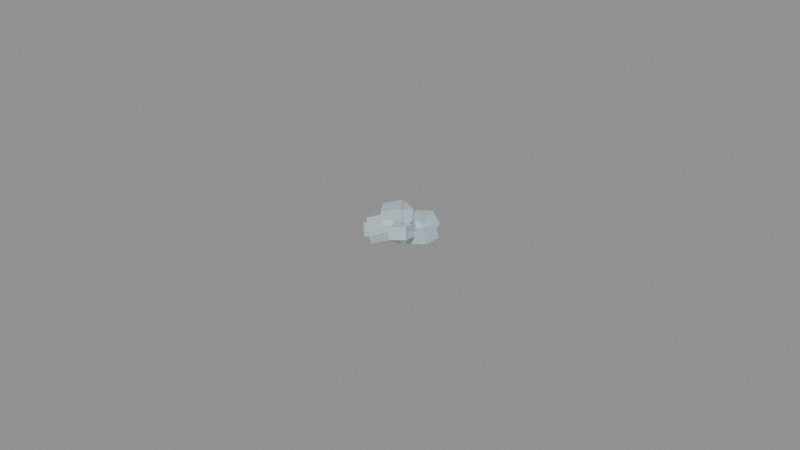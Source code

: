 # Source: SM_Int_GlassClump.blend  (saved by Blender 5.3.31; exported with 4.5.12 LTS)
import bpy
from mathutils import Matrix  # noqa: F401  (used for matrix-valued properties, if any)

bpy.ops.wm.read_factory_settings(use_empty=True)
scene = bpy.context.scene
scene.name = 'Scene'

# ---- materials (node trees are filled in below, after node groups)
mat_glass = bpy.data.materials.new('Glass')
mat_glass.diffuse_color = (0.6, 0.75, 0.8, 1.0)

# ---- material node trees
mat_glass.use_nodes = True; mat_glass.node_tree.nodes.clear()
_N = mat_glass.node_tree.nodes; _L = mat_glass.node_tree.links
n0 = _N.new('ShaderNodeBsdfPrincipled'); n0.name = 'Principled BSDF'; n0.location = (-200, 100)
n0.inputs[0].default_value = (0.6, 0.75, 0.8, 1.0)
n0.inputs[1].default_value = 0.3
n0.inputs[2].default_value = 0.05
n0.inputs[10].default_value = 0.005
n1 = _N.new('ShaderNodeOutputMaterial'); n1.name = 'Material Output'; n1.location = (200, 100)
_L.new(n0.outputs[0], n1.inputs[0])
n1.is_active_output = True

# ---- meshes
me_sm_int_glassclump = bpy.data.meshes.new('SM_Int_GlassClump')
me_sm_int_glassclump.from_pydata([(0.0005011, 0.003397, 0.001149), (0.003721, -0.001502, 0.0011), (-0.001204, -0.004726, -0.0002171), (-0.004424, 0.0001737, -0.0001684), (-0.0003196, 0.002813, 0.005647), (0.0029, -0.002086, 0.005598), (-0.002025, -0.00531, 0.004281), (-0.005244, -0.0004104, 0.00433), (0.008746, 0.009168, -0.001643), (0.008974, 0.005057, -0.003084), (0.002072, 0.005427, -0.005232), (0.001844, 0.009539, -0.003791), (0.007304, 0.007561, 0.002716), (0.007532, 0.003449, 0.001274), (0.000629, 0.00382, -0.0008736), (0.0004011, 0.007931, 0.0005674), (0.0008006, 0.001578, -0.003517), (0.00479, 0.001389, -0.002789), (0.004743, -0.004587, -0.00408), (0.0007534, -0.004398, -0.004807), (0.0001823, 0.0008886, -0.0003043), (0.004172, 0.0007, 0.0004232), (0.004125, -0.005276, -0.0008675), (0.0001351, -0.005087, -0.001595), (-0.001986, 0.004932, -0.0004547), (0.003518, 0.002362, -0.0002737), (0.0007388, -0.003535, 0.0004685), (-0.004764, -0.0009651, 0.0002875), (-0.001893, 0.005438, 0.003915), (0.00361, 0.002868, 0.004096), (0.0008316, -0.003029, 0.004838), (-0.004672, -0.0004589, 0.004657), (0.009633, -0.004258, -0.0002358), (0.01198, -0.01035, 0.001783), (0.0072, -0.01243, 0.001046), (0.004857, -0.006339, -0.0009733), (0.008725, -0.003432, 0.003309), (0.01107, -0.009523, 0.005328), (0.006292, -0.0116, 0.004591), (0.00395, -0.005513, 0.002571), (-0.001892, 5.46e-05, -0.0004106), (0.003665, -0.005002, -0.002623), (-0.001517, -0.01007, -0.00405), (-0.007074, -0.005016, -0.001837), (-0.00167, -0.001018, 0.002597), (0.003887, -0.006074, 0.0003846), (-0.001295, -0.01115, -0.001042), (-0.006852, -0.006089, 0.001171), (0.01146, 0.004999, -0.00394), (0.01182, -0.001464, -0.00318), (0.005028, -0.002084, -0.005189), (0.004663, 0.004379, -0.005949), (0.01034, 0.005367, -0.0002766), (0.01071, -0.001096, 0.0004835), (0.003912, -0.001716, -0.001525), (0.003547, 0.004747, -0.002285), (0.00409, 0.0096, -0.003549), (0.007448, 0.006756, -0.003732), (0.004747, 0.003628, -0.004677), (0.001389, 0.006472, -0.004494), (0.00351, 0.008596, 0.00143), (0.006868, 0.005752, 0.001248), (0.004167, 0.002624, 0.000303), (0.0008093, 0.005468, 0.0004853), (-0.002481, -0.0006083, -0.004485), (-0.002184, -0.007092, -0.003433), (-0.00655, -0.007434, -0.004311), (-0.006846, -0.0009502, -0.005363), (-0.003348, 1.296e-05, -0.0004128), (-0.003052, -0.00647, 0.0006393), (-0.007417, -0.006812, -0.0002385), (-0.007714, -0.000329, -0.001291)], [], [(0, 1, 2, 3), (4, 7, 6, 5), (0, 4, 5, 1), (1, 5, 6, 2), (2, 6, 7, 3), (3, 7, 4, 0), (8, 9, 10, 11), (12, 15, 14, 13), (8, 12, 13, 9), (9, 13, 14, 10), (10, 14, 15, 11), (11, 15, 12, 8), (16, 17, 18, 19), (20, 23, 22, 21), (16, 20, 21, 17), (17, 21, 22, 18), (18, 22, 23, 19), (19, 23, 20, 16), (24, 25, 26, 27), (28, 31, 30, 29), (24, 28, 29, 25), (25, 29, 30, 26), (26, 30, 31, 27), (27, 31, 28, 24), (32, 33, 34, 35), (36, 39, 38, 37), (32, 36, 37, 33), (33, 37, 38, 34), (34, 38, 39, 35), (35, 39, 36, 32), (40, 41, 42, 43), (44, 47, 46, 45), (40, 44, 45, 41), (41, 45, 46, 42), (42, 46, 47, 43), (43, 47, 44, 40), (48, 49, 50, 51), (52, 55, 54, 53), (48, 52, 53, 49), (49, 53, 54, 50), (50, 54, 55, 51), (51, 55, 52, 48), (56, 57, 58, 59), (60, 63, 62, 61), (56, 60, 61, 57), (57, 61, 62, 58), (58, 62, 63, 59), (59, 63, 60, 56), (64, 65, 66, 67), (68, 71, 70, 69), (64, 68, 69, 65), (65, 69, 70, 66), (66, 70, 71, 67), (67, 71, 68, 64)])
_uv = me_sm_int_glassclump.uv_layers.new(name='Float2')
_uv.uv.foreach_set('vector', [0.0002505, 0.001698, 0.00186, -0.0007512, -0.0006021, -0.002363, -0.002212, 8.685e-05, -0.0001598, 0.001406, -0.002622, -0.0002052, -0.001012, -0.002655, 0.00145, -0.001043, 0.001698, 0.0005743, 0.001406, 0.002823, -0.001043, 0.002799, -0.0007512, 0.00055, 0.00186, 0.00055, 0.00145, 0.002799, -0.001012, 0.002141, -0.0006021, -0.0001086, -0.002363, -0.0001086, -0.002655, 0.002141, -0.0002052, 0.002165, 8.685e-05, -8.418e-05, -0.002212, -8.418e-05, -0.002622, 0.002165, -0.0001598, 0.002823, 0.0002505, 0.0005743, 0.004373, 0.004584, 0.004487, 0.002528, 0.001036, 0.002714, 0.0009219, 0.004769, 0.003652, 0.00378, 0.0002006, 0.003966, 0.0003145, 0.00191, 0.003766, 0.001725, 0.004584, -0.0008214, 0.00378, 0.001358, 0.001725, 0.0006372, 0.002528, -0.001542, 0.004487, -0.001542, 0.003766, 0.0006372, 0.0003145, -0.0004368, 0.001036, -0.002616, 0.002714, -0.002616, 0.00191, -0.0004368, 0.003966, 0.0002837, 0.004769, -0.001895, 0.0009219, -0.001895, 0.0002006, 0.0002837, 0.003652, 0.001358, 0.004373, -0.0008214, 0.0004003, 0.0007888, 0.002395, 0.0006944, 0.002372, -0.002293, 0.0003767, -0.002199, 9.116e-05, 0.0004443, 6.754e-05, -0.002543, 0.002062, -0.002638, 0.002086, 0.00035, 0.0004003, -0.001758, 9.116e-05, -0.0001522, 0.002086, 0.0002116, 0.002395, -0.001395, 0.0006944, -0.001395, 0.00035, 0.0002116, -0.002638, -0.0004338, -0.002293, -0.00204, 0.002372, -0.00204, 0.002062, -0.0004338, 6.754e-05, -0.0007975, 0.0003767, -0.002404, -0.002199, -0.002404, -0.002543, -0.0007975, 0.0004443, -0.0001522, 0.0007888, -0.001758, -0.0009928, 0.002466, 0.001759, 0.001181, 0.0003694, -0.001768, -0.002382, -0.0004825, -0.0009465, 0.002719, -0.002336, -0.0002294, 0.0004158, -0.001515, 0.001805, 0.001434, -0.0009928, -0.0002273, -0.0009465, 0.001957, 0.001805, 0.002048, 0.001759, -0.0001368, 0.001181, -0.0001368, 0.001434, 0.002048, -0.001515, 0.002419, -0.001768, 0.0002342, 0.0003694, 0.0002342, 0.0004158, 0.002419, -0.002336, 0.002328, -0.002382, 0.0001438, -0.0004825, 0.0001438, -0.0002294, 0.002328, 0.002719, 0.001957, 0.002466, -0.0002273, 0.004816, -0.002129, 0.005988, -0.005175, 0.0036, -0.006215, 0.002429, -0.003169, 0.004363, -0.001716, 0.001975, -0.002756, 0.003146, -0.005802, 0.005534, -0.004762, -0.002129, -0.0001179, -0.001716, 0.001655, -0.004762, 0.002664, -0.005175, 0.0008916, 0.005988, 0.0008916, 0.005534, 0.002664, 0.003146, 0.002295, 0.0036, 0.0005229, -0.006215, 0.0005229, -0.005802, 0.002295, -0.002756, 0.001286, -0.003169, -0.0004867, 0.002429, -0.0004867, 0.001975, 0.001286, 0.004363, 0.001655, 0.004816, -0.0001179, -0.000946, 2.73e-05, 0.001833, -0.002501, -0.0007584, -0.005036, -0.003537, -0.002508, -0.0008352, -0.0005091, -0.003426, -0.003044, -0.0006476, -0.005573, 0.001943, -0.003037, 2.73e-05, -0.0002053, -0.0005091, 0.001299, -0.003037, 0.0001923, -0.002501, -0.001312, -0.002501, -0.001312, -0.003037, 0.0001923, -0.005573, -0.000521, -0.005036, -0.002025, -0.005036, -0.002025, -0.005573, -0.000521, -0.003044, 0.0005854, -0.002508, -0.0009186, -0.002508, -0.0009186, -0.003044, 0.0005854, -0.0005091, 0.001299, 2.73e-05, -0.0002053, 0.00573, 0.002499, 0.005912, -0.0007321, 0.002514, -0.001042, 0.002332, 0.002189, 0.005172, 0.002683, 0.001773, 0.002373, 0.001956, -0.0008582, 0.005354, -0.0005482, 0.002499, -0.00197, 0.002683, -0.0001383, -0.0005482, 0.0002417, -0.0007321, -0.00159, 0.005912, -0.00159, 0.005354, 0.0002417, 0.001956, -0.0007625, 0.002514, -0.002594, -0.001042, -0.002594, -0.0008582, -0.0007625, 0.002373, -0.001142, 0.002189, -0.002974, 0.002332, -0.002974, 0.001773, -0.001142, 0.005172, -0.0001383, 0.00573, -0.00197, 0.002045, 0.0048, 0.003724, 0.003378, 0.002373, 0.001814, 0.0006946, 0.003236, 0.001755, 0.004298, 0.0004046, 0.002734, 0.002083, 0.001312, 0.003434, 0.002876, 0.002045, -0.001775, 0.001755, 0.0007152, 0.003434, 0.0006241, 0.003724, -0.001866, 0.003378, -0.001866, 0.002876, 0.0006241, 0.001312, 0.0001515, 0.001814, -0.002338, 0.002373, -0.002338, 0.002083, 0.0001515, 0.0004046, 0.0002426, 0.0006946, -0.002247, 0.003236, -0.002247, 0.002734, 0.0002426, 0.004298, 0.0007152, 0.0048, -0.001775, -0.00124, -0.0003041, -0.001092, -0.003546, -0.003275, -0.003717, -0.003423, -0.0004751, -0.001674, 6.478e-06, -0.003857, -0.0001645, -0.003709, -0.003406, -0.001526, -0.003235, -0.0003041, -0.002243, 6.478e-06, -0.0002064, -0.003235, 0.0003197, -0.003546, -0.001717, -0.001092, -0.001717, -0.001526, 0.0003197, -0.003709, -0.0001192, -0.003275, -0.002155, -0.003717, -0.002155, -0.003406, -0.0001192, -0.0001645, -0.0006453, -0.0004751, -0.002681, -0.003423, -0.002681, -0.003857, -0.0006453, -0.001674, -0.0002064, -0.00124, -0.002243])
me_sm_int_glassclump.materials.append(mat_glass)
me_sm_int_glassclump.update()

# ---- objects
ob_sm_int_glassclump = bpy.data.objects.new('SM_Int_GlassClump', me_sm_int_glassclump)

# ---- transforms, parenting, visibility, modifiers, constraints
ob_sm_int_glassclump.location = (0.0, 0.0, 0.0)

# ---- collection membership
scene.collection.objects.link(ob_sm_int_glassclump)

# ---- scene / render settings (as saved in the file)
scene.frame_start = 1; scene.frame_end = 250; scene.frame_set(1)
scene.render.engine = 'BLENDER_EEVEE_NEXT'
scene.render.bake_bias = 0.0
scene.render.bake_samples = 0
scene.render.compositor_device = 'GPU'
scene.eevee.use_volume_custom_range = False
scene.eevee.fast_gi_thickness_near = 0.1
scene.eevee.fast_gi_thickness_far = 0.0
scene.eevee.ray_tracing_options.screen_trace_thickness = 0.1
bpy.context.view_layer.update()

# ---- added for rendering (the .blend has no active camera and no usable light): camera, sun + grey world if the file has none
cam_auto = bpy.data.cameras.new('AutoCamera')
cam_auto.lens = 50.0
cam_auto.sensor_width = 36.0
cam_auto.clip_end = 1000.0
ob_auto_camera = bpy.data.objects.new('AutoCamera', cam_auto)
scene.collection.objects.link(ob_auto_camera)
ob_auto_camera.location = (0.187176, -0.223469, 0.147885)
ob_auto_camera.rotation_euler = (1.09748, -7.21219e-08, 0.694738)
scene.camera = ob_auto_camera
light_auto_sun = bpy.data.lights.new('AutoSun', 'SUN')
light_auto_sun.energy = 3.0
light_auto_sun.angle = 0.0523599
ob_auto_sun = bpy.data.objects.new('AutoSun', light_auto_sun)
scene.collection.objects.link(ob_auto_sun)
ob_auto_sun.rotation_euler = (0.872665, 0.174533, 0.523599)
if scene.world is None:
    world_auto = bpy.data.worlds.new('AutoWorld')
    world_auto.color = (0.3, 0.3, 0.3)
    scene.world = world_auto
bpy.context.view_layer.update()
